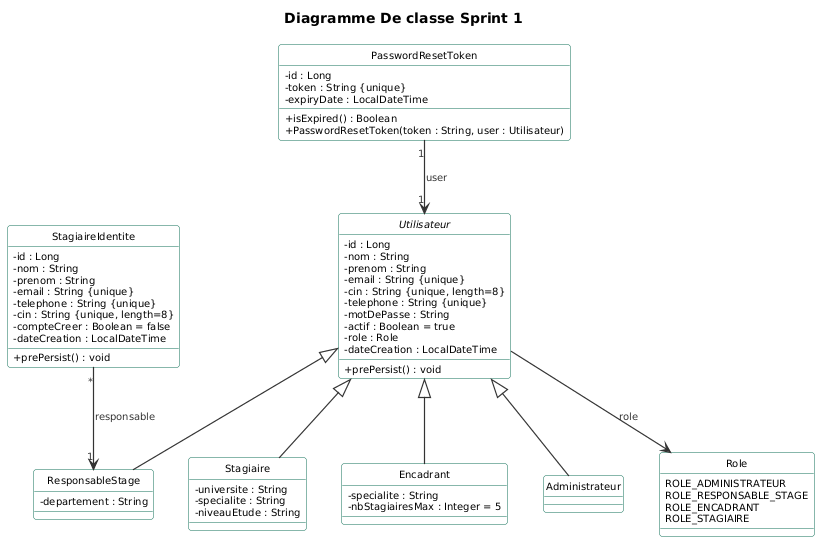

The diagram above was rendered by PlantUML. Its source (embedded in the PNG):
@startuml
skinparam backgroundColor #FFFFFF
skinparam defaultFontName "Arial"
skinparam defaultFontSize 11
skinparam shadowing false
skinparam classAttributeIconSize 0
hide circle
skinparam class {
    BackgroundColor #FFFFFF
    BorderColor #0F6E56
    FontColor #000000
    FontSize 11
    HeaderBackgroundColor #FFFFFF
    HeaderFontColor #000000
    HeaderFontSize 12
    AttributeFontColor #000000
    AttributeFontSize 10
    StereotypeFontColor #FFFFFF
    StereotypeFontSize 1
}
skinparam enum {
    BackgroundColor #FFFFFF
    BorderColor #C0392B
    FontColor #000000
    HeaderBackgroundColor #FFFFFF
    HeaderFontColor #000000
    HeaderFontSize 12
    StereotypeFontColor #FFFFFF
    StereotypeFontSize 1
}
skinparam abstract {
    BackgroundColor #FFFFFF
    BorderColor #0F6E56
    FontColor #000000
    HeaderBackgroundColor #FFFFFF
    HeaderFontColor #000000
    HeaderFontSize 12
    StereotypeFontColor #FFFFFF
    StereotypeFontSize 1
}
skinparam arrow {
    Color #333333
    FontColor #333333
    FontSize 10
    Thickness 1.2
}
skinparam roundcorner 6
hide stereotype
title **Diagramme De classe Sprint 1**
abstract class Utilisateur {
    -id : Long
    -nom : String
    -prenom : String
    -email : String {unique}
    -cin : String {unique, length=8}
    -telephone : String {unique}
    -motDePasse : String
    -actif : Boolean = true
    -role : Role
    -dateCreation : LocalDateTime
    __
    +prePersist() : void
}
class Stagiaire {
    -universite : String
    -specialite : String
    -niveauEtude : String
}
class Encadrant {
    -specialite : String
    -nbStagiairesMax : Integer = 5
}
class ResponsableStage {
    -departement : String
}
class Administrateur {
}
class StagiaireIdentite {
    -id : Long
    -nom : String
    -prenom : String
    -email : String {unique}
    -telephone : String {unique}
    -cin : String {unique, length=8}
    -compteCreer : Boolean = false
    -dateCreation : LocalDateTime
    __
    +prePersist() : void
}
class PasswordResetToken {
    -id : Long
    -token : String {unique}
    -expiryDate : LocalDateTime
    __
    +isExpired() : Boolean
    +PasswordResetToken(token : String, user : Utilisateur)
}
enum Role {
    ROLE_ADMINISTRATEUR
    ROLE_RESPONSABLE_STAGE
    ROLE_ENCADRANT
    ROLE_STAGIAIRE
}

Utilisateur <|-- Stagiaire
Utilisateur <|-- Encadrant
Utilisateur <|-- ResponsableStage
Utilisateur <|-- Administrateur
Utilisateur --> Role : role
PasswordResetToken "1" --> "1" Utilisateur : user
StagiaireIdentite "*" --> "1" ResponsableStage : responsable
@enduml